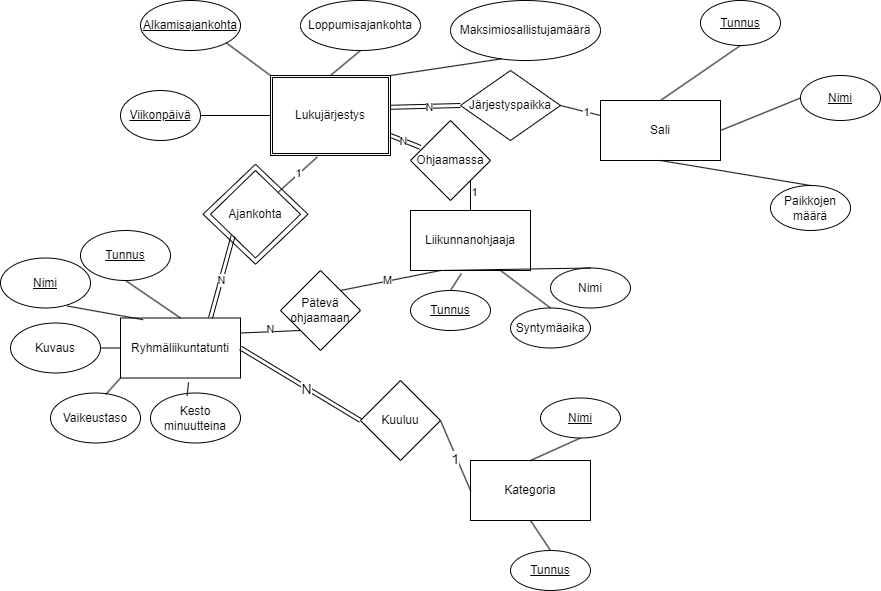

The diagram above was exported from draw.io. Its source (the exported page's mxGraphModel, read from the mxfile embedded in the PNG):
<mxGraphModel dx="1379" dy="681" grid="1" gridSize="10" guides="1" tooltips="1" connect="1" arrows="1" fold="1" page="1" pageScale="1" pageWidth="1100" pageHeight="1700" math="0" shadow="0" extFonts="Permanent Marker^https://fonts.googleapis.com/css?family=Permanent+Marker">
  <root>
    <mxCell id="0" />
    <mxCell id="1" parent="0" />
    <mxCell id="hoKp_aBCwv73cSHjvIHm-48" value="" style="rhombus;whiteSpace=wrap;html=1;shadow=0;" vertex="1" parent="1">
      <mxGeometry x="292.5" y="213.75" width="105" height="100" as="geometry" />
    </mxCell>
    <mxCell id="OAKv7M_yL67Wi-f2tzMM-1" value="Ryhmäliikuntatunti" style="rounded=0;whiteSpace=wrap;html=1;" parent="1" vertex="1">
      <mxGeometry x="210" y="367.5" width="120" height="60" as="geometry" />
    </mxCell>
    <mxCell id="OAKv7M_yL67Wi-f2tzMM-2" value="Kategoria" style="rounded=0;whiteSpace=wrap;html=1;" parent="1" vertex="1">
      <mxGeometry x="560" y="510" width="120" height="60" as="geometry" />
    </mxCell>
    <mxCell id="OAKv7M_yL67Wi-f2tzMM-3" value="Liikunnanohjaaja" style="rounded=0;whiteSpace=wrap;html=1;" parent="1" vertex="1">
      <mxGeometry x="500" y="260" width="120" height="60" as="geometry" />
    </mxCell>
    <mxCell id="OAKv7M_yL67Wi-f2tzMM-4" value="Sali" style="rounded=0;whiteSpace=wrap;html=1;" parent="1" vertex="1">
      <mxGeometry x="690" y="150" width="120" height="60" as="geometry" />
    </mxCell>
    <mxCell id="OAKv7M_yL67Wi-f2tzMM-5" value="&lt;u&gt;Tunnus&lt;/u&gt;" style="ellipse;whiteSpace=wrap;html=1;" parent="1" vertex="1">
      <mxGeometry x="170" y="280" width="90" height="50" as="geometry" />
    </mxCell>
    <mxCell id="OAKv7M_yL67Wi-f2tzMM-7" value="&lt;u&gt;Nimi&lt;/u&gt;" style="ellipse;whiteSpace=wrap;html=1;" parent="1" vertex="1">
      <mxGeometry x="90" y="307.5" width="90" height="50" as="geometry" />
    </mxCell>
    <mxCell id="OAKv7M_yL67Wi-f2tzMM-8" value="Kuvaus" style="ellipse;whiteSpace=wrap;html=1;" parent="1" vertex="1">
      <mxGeometry x="100" y="372.5" width="90" height="50" as="geometry" />
    </mxCell>
    <mxCell id="OAKv7M_yL67Wi-f2tzMM-9" value="Vaikeustaso" style="ellipse;whiteSpace=wrap;html=1;" parent="1" vertex="1">
      <mxGeometry x="140" y="442.5" width="90" height="50" as="geometry" />
    </mxCell>
    <mxCell id="OAKv7M_yL67Wi-f2tzMM-10" value="Kesto minuutteina" style="ellipse;whiteSpace=wrap;html=1;" parent="1" vertex="1">
      <mxGeometry x="240" y="442.5" width="90" height="50" as="geometry" />
    </mxCell>
    <mxCell id="OAKv7M_yL67Wi-f2tzMM-11" value="" style="endArrow=none;html=1;rounded=0;entryX=0.5;entryY=1;entryDx=0;entryDy=0;exitX=0.5;exitY=0;exitDx=0;exitDy=0;" parent="1" source="OAKv7M_yL67Wi-f2tzMM-1" target="OAKv7M_yL67Wi-f2tzMM-5" edge="1">
      <mxGeometry width="50" height="50" relative="1" as="geometry">
        <mxPoint x="245" y="382.5" as="sourcePoint" />
        <mxPoint x="295" y="332.5" as="targetPoint" />
      </mxGeometry>
    </mxCell>
    <mxCell id="OAKv7M_yL67Wi-f2tzMM-12" value="" style="endArrow=none;html=1;rounded=0;entryX=0.741;entryY=0.96;entryDx=0;entryDy=0;entryPerimeter=0;exitX=0.189;exitY=0.028;exitDx=0;exitDy=0;exitPerimeter=0;" parent="1" source="OAKv7M_yL67Wi-f2tzMM-1" target="OAKv7M_yL67Wi-f2tzMM-7" edge="1">
      <mxGeometry width="50" height="50" relative="1" as="geometry">
        <mxPoint x="340" y="422.5" as="sourcePoint" />
        <mxPoint x="390" y="372.5" as="targetPoint" />
      </mxGeometry>
    </mxCell>
    <mxCell id="OAKv7M_yL67Wi-f2tzMM-13" value="" style="endArrow=none;html=1;rounded=0;entryX=0;entryY=0.5;entryDx=0;entryDy=0;exitX=1;exitY=0.5;exitDx=0;exitDy=0;" parent="1" source="OAKv7M_yL67Wi-f2tzMM-8" target="OAKv7M_yL67Wi-f2tzMM-1" edge="1">
      <mxGeometry width="50" height="50" relative="1" as="geometry">
        <mxPoint x="340" y="422.5" as="sourcePoint" />
        <mxPoint x="390" y="372.5" as="targetPoint" />
      </mxGeometry>
    </mxCell>
    <mxCell id="OAKv7M_yL67Wi-f2tzMM-14" value="" style="endArrow=none;html=1;rounded=0;entryX=0;entryY=1;entryDx=0;entryDy=0;exitX=0.615;exitY=0.027;exitDx=0;exitDy=0;exitPerimeter=0;" parent="1" source="OAKv7M_yL67Wi-f2tzMM-9" target="OAKv7M_yL67Wi-f2tzMM-1" edge="1">
      <mxGeometry width="50" height="50" relative="1" as="geometry">
        <mxPoint x="340" y="422.5" as="sourcePoint" />
        <mxPoint x="390" y="372.5" as="targetPoint" />
      </mxGeometry>
    </mxCell>
    <mxCell id="OAKv7M_yL67Wi-f2tzMM-15" value="" style="endArrow=none;html=1;rounded=0;exitX=0.567;exitY=1.072;exitDx=0;exitDy=0;exitPerimeter=0;entryX=0.407;entryY=0.053;entryDx=0;entryDy=0;entryPerimeter=0;" parent="1" source="OAKv7M_yL67Wi-f2tzMM-1" target="OAKv7M_yL67Wi-f2tzMM-10" edge="1">
      <mxGeometry width="50" height="50" relative="1" as="geometry">
        <mxPoint x="340" y="422.5" as="sourcePoint" />
        <mxPoint x="390" y="372.5" as="targetPoint" />
      </mxGeometry>
    </mxCell>
    <mxCell id="OAKv7M_yL67Wi-f2tzMM-17" value="&lt;u&gt;Nimi&lt;/u&gt;" style="ellipse;whiteSpace=wrap;html=1;" parent="1" vertex="1">
      <mxGeometry x="630" y="447.5" width="80" height="40" as="geometry" />
    </mxCell>
    <mxCell id="OAKv7M_yL67Wi-f2tzMM-18" value="&lt;u&gt;Tunnus&lt;/u&gt;" style="ellipse;whiteSpace=wrap;html=1;" parent="1" vertex="1">
      <mxGeometry x="600" y="600" width="80" height="40" as="geometry" />
    </mxCell>
    <mxCell id="OAKv7M_yL67Wi-f2tzMM-21" value="" style="endArrow=none;html=1;rounded=0;entryX=0.5;entryY=1;entryDx=0;entryDy=0;exitX=0.5;exitY=0;exitDx=0;exitDy=0;" parent="1" source="OAKv7M_yL67Wi-f2tzMM-18" target="OAKv7M_yL67Wi-f2tzMM-2" edge="1">
      <mxGeometry width="50" height="50" relative="1" as="geometry">
        <mxPoint x="450" y="432.5" as="sourcePoint" />
        <mxPoint x="500" y="382.5" as="targetPoint" />
      </mxGeometry>
    </mxCell>
    <mxCell id="OAKv7M_yL67Wi-f2tzMM-22" value="" style="endArrow=none;html=1;rounded=0;entryX=0.5;entryY=1;entryDx=0;entryDy=0;exitX=0.5;exitY=0;exitDx=0;exitDy=0;" parent="1" source="OAKv7M_yL67Wi-f2tzMM-2" target="OAKv7M_yL67Wi-f2tzMM-17" edge="1">
      <mxGeometry width="50" height="50" relative="1" as="geometry">
        <mxPoint x="450" y="432.5" as="sourcePoint" />
        <mxPoint x="500" y="382.5" as="targetPoint" />
      </mxGeometry>
    </mxCell>
    <mxCell id="OAKv7M_yL67Wi-f2tzMM-23" value="&lt;u&gt;Tunnus&lt;/u&gt;" style="ellipse;whiteSpace=wrap;html=1;" parent="1" vertex="1">
      <mxGeometry x="500" y="340" width="80" height="40" as="geometry" />
    </mxCell>
    <mxCell id="OAKv7M_yL67Wi-f2tzMM-24" value="Nimi" style="ellipse;whiteSpace=wrap;html=1;" parent="1" vertex="1">
      <mxGeometry x="640" y="317.5" width="80" height="40" as="geometry" />
    </mxCell>
    <mxCell id="OAKv7M_yL67Wi-f2tzMM-25" value="Syntymäaika" style="ellipse;whiteSpace=wrap;html=1;" parent="1" vertex="1">
      <mxGeometry x="600" y="357.5" width="80" height="40" as="geometry" />
    </mxCell>
    <mxCell id="OAKv7M_yL67Wi-f2tzMM-26" value="" style="endArrow=none;html=1;rounded=0;entryX=0.5;entryY=0;entryDx=0;entryDy=0;exitX=0.424;exitY=1.05;exitDx=0;exitDy=0;exitPerimeter=0;" parent="1" source="OAKv7M_yL67Wi-f2tzMM-3" target="OAKv7M_yL67Wi-f2tzMM-23" edge="1">
      <mxGeometry width="50" height="50" relative="1" as="geometry">
        <mxPoint x="550" y="422.5" as="sourcePoint" />
        <mxPoint x="600" y="372.5" as="targetPoint" />
      </mxGeometry>
    </mxCell>
    <mxCell id="OAKv7M_yL67Wi-f2tzMM-27" value="" style="endArrow=none;html=1;rounded=0;entryX=0.25;entryY=1;entryDx=0;entryDy=0;exitX=0.5;exitY=0;exitDx=0;exitDy=0;" parent="1" source="OAKv7M_yL67Wi-f2tzMM-24" target="OAKv7M_yL67Wi-f2tzMM-3" edge="1">
      <mxGeometry width="50" height="50" relative="1" as="geometry">
        <mxPoint x="550" y="422.5" as="sourcePoint" />
        <mxPoint x="600" y="372.5" as="targetPoint" />
      </mxGeometry>
    </mxCell>
    <mxCell id="OAKv7M_yL67Wi-f2tzMM-28" value="" style="endArrow=none;html=1;rounded=0;entryX=0.75;entryY=1;entryDx=0;entryDy=0;exitX=0.5;exitY=0;exitDx=0;exitDy=0;" parent="1" source="OAKv7M_yL67Wi-f2tzMM-25" target="OAKv7M_yL67Wi-f2tzMM-3" edge="1">
      <mxGeometry width="50" height="50" relative="1" as="geometry">
        <mxPoint x="550" y="422.5" as="sourcePoint" />
        <mxPoint x="600" y="372.5" as="targetPoint" />
      </mxGeometry>
    </mxCell>
    <mxCell id="OAKv7M_yL67Wi-f2tzMM-29" value="&lt;u&gt;Tunnus&lt;/u&gt;" style="ellipse;whiteSpace=wrap;html=1;" parent="1" vertex="1">
      <mxGeometry x="790" y="50" width="80" height="45" as="geometry" />
    </mxCell>
    <mxCell id="OAKv7M_yL67Wi-f2tzMM-31" value="&lt;u&gt;Nimi&lt;/u&gt;" style="ellipse;whiteSpace=wrap;html=1;" parent="1" vertex="1">
      <mxGeometry x="890" y="125" width="80" height="45" as="geometry" />
    </mxCell>
    <mxCell id="OAKv7M_yL67Wi-f2tzMM-32" value="Paikkojen määrä" style="ellipse;whiteSpace=wrap;html=1;" parent="1" vertex="1">
      <mxGeometry x="860" y="235" width="80" height="45" as="geometry" />
    </mxCell>
    <mxCell id="OAKv7M_yL67Wi-f2tzMM-33" value="" style="endArrow=none;html=1;rounded=0;entryX=0.5;entryY=1;entryDx=0;entryDy=0;exitX=0.5;exitY=0;exitDx=0;exitDy=0;" parent="1" source="OAKv7M_yL67Wi-f2tzMM-4" target="OAKv7M_yL67Wi-f2tzMM-29" edge="1">
      <mxGeometry width="50" height="50" relative="1" as="geometry">
        <mxPoint x="520" y="260" as="sourcePoint" />
        <mxPoint x="570" y="210" as="targetPoint" />
      </mxGeometry>
    </mxCell>
    <mxCell id="OAKv7M_yL67Wi-f2tzMM-34" value="" style="endArrow=none;html=1;rounded=0;exitX=0.5;exitY=0;exitDx=0;exitDy=0;entryX=0.5;entryY=1;entryDx=0;entryDy=0;" parent="1" source="OAKv7M_yL67Wi-f2tzMM-32" target="OAKv7M_yL67Wi-f2tzMM-4" edge="1">
      <mxGeometry width="50" height="50" relative="1" as="geometry">
        <mxPoint x="520" y="260" as="sourcePoint" />
        <mxPoint x="570" y="210" as="targetPoint" />
      </mxGeometry>
    </mxCell>
    <mxCell id="OAKv7M_yL67Wi-f2tzMM-35" value="" style="endArrow=none;html=1;rounded=0;entryX=0;entryY=0.5;entryDx=0;entryDy=0;exitX=1;exitY=0.5;exitDx=0;exitDy=0;" parent="1" source="OAKv7M_yL67Wi-f2tzMM-4" target="OAKv7M_yL67Wi-f2tzMM-31" edge="1">
      <mxGeometry width="50" height="50" relative="1" as="geometry">
        <mxPoint x="520" y="260" as="sourcePoint" />
        <mxPoint x="570" y="210" as="targetPoint" />
      </mxGeometry>
    </mxCell>
    <mxCell id="OAKv7M_yL67Wi-f2tzMM-36" value="Kuuluu" style="rhombus;whiteSpace=wrap;html=1;" parent="1" vertex="1">
      <mxGeometry x="450" y="430" width="80" height="80" as="geometry" />
    </mxCell>
    <mxCell id="OAKv7M_yL67Wi-f2tzMM-37" value="" style="endArrow=none;html=1;rounded=0;exitX=1;exitY=0.5;exitDx=0;exitDy=0;entryX=0;entryY=0.5;entryDx=0;entryDy=0;" parent="1" source="OAKv7M_yL67Wi-f2tzMM-36" target="OAKv7M_yL67Wi-f2tzMM-2" edge="1">
      <mxGeometry width="50" height="50" relative="1" as="geometry">
        <mxPoint x="610" y="412.5" as="sourcePoint" />
        <mxPoint x="660" y="362.5" as="targetPoint" />
      </mxGeometry>
    </mxCell>
    <mxCell id="OAKv7M_yL67Wi-f2tzMM-42" value="1" style="edgeLabel;html=1;align=center;verticalAlign=middle;resizable=0;points=[];fontSize=14;" parent="OAKv7M_yL67Wi-f2tzMM-37" vertex="1" connectable="0">
      <mxGeometry x="0.0407" y="-3" relative="1" as="geometry">
        <mxPoint x="1" as="offset" />
      </mxGeometry>
    </mxCell>
    <mxCell id="OAKv7M_yL67Wi-f2tzMM-40" value="" style="shape=link;html=1;rounded=0;exitX=1;exitY=0.5;exitDx=0;exitDy=0;entryX=0;entryY=0.5;entryDx=0;entryDy=0;" parent="1" source="OAKv7M_yL67Wi-f2tzMM-1" edge="1" target="OAKv7M_yL67Wi-f2tzMM-36">
      <mxGeometry width="100" relative="1" as="geometry">
        <mxPoint x="590" y="392.5" as="sourcePoint" />
        <mxPoint x="390" y="397.5" as="targetPoint" />
      </mxGeometry>
    </mxCell>
    <mxCell id="OAKv7M_yL67Wi-f2tzMM-41" value="N" style="edgeLabel;html=1;align=center;verticalAlign=middle;resizable=0;points=[];fontSize=14;" parent="OAKv7M_yL67Wi-f2tzMM-40" vertex="1" connectable="0">
      <mxGeometry x="0.0852" y="-2" relative="1" as="geometry">
        <mxPoint x="1" as="offset" />
      </mxGeometry>
    </mxCell>
    <mxCell id="hoKp_aBCwv73cSHjvIHm-1" value="Pätevä ohjaamaan" style="rhombus;whiteSpace=wrap;html=1;" vertex="1" parent="1">
      <mxGeometry x="370" y="320" width="80" height="80" as="geometry" />
    </mxCell>
    <mxCell id="hoKp_aBCwv73cSHjvIHm-3" value="" style="endArrow=none;html=1;rounded=0;exitX=1;exitY=0.25;exitDx=0;exitDy=0;entryX=0;entryY=1;entryDx=0;entryDy=0;" edge="1" parent="1" source="OAKv7M_yL67Wi-f2tzMM-1" target="hoKp_aBCwv73cSHjvIHm-1">
      <mxGeometry width="50" height="50" relative="1" as="geometry">
        <mxPoint x="500" y="432.5" as="sourcePoint" />
        <mxPoint x="550" y="382.5" as="targetPoint" />
      </mxGeometry>
    </mxCell>
    <mxCell id="hoKp_aBCwv73cSHjvIHm-6" value="N" style="edgeLabel;html=1;align=center;verticalAlign=middle;resizable=0;points=[];" vertex="1" connectable="0" parent="hoKp_aBCwv73cSHjvIHm-3">
      <mxGeometry x="-0.045" y="4" relative="1" as="geometry">
        <mxPoint y="1" as="offset" />
      </mxGeometry>
    </mxCell>
    <mxCell id="hoKp_aBCwv73cSHjvIHm-8" value="N" style="edgeLabel;html=1;align=center;verticalAlign=middle;resizable=0;points=[];" vertex="1" connectable="0" parent="hoKp_aBCwv73cSHjvIHm-3">
      <mxGeometry x="-0.045" y="4" relative="1" as="geometry">
        <mxPoint y="1" as="offset" />
      </mxGeometry>
    </mxCell>
    <mxCell id="hoKp_aBCwv73cSHjvIHm-4" value="" style="endArrow=none;html=1;rounded=0;exitX=1;exitY=0;exitDx=0;exitDy=0;entryX=0.25;entryY=1;entryDx=0;entryDy=0;" edge="1" parent="1" source="hoKp_aBCwv73cSHjvIHm-1" target="OAKv7M_yL67Wi-f2tzMM-3">
      <mxGeometry width="50" height="50" relative="1" as="geometry">
        <mxPoint x="500" y="432.5" as="sourcePoint" />
        <mxPoint x="550" y="382.5" as="targetPoint" />
      </mxGeometry>
    </mxCell>
    <mxCell id="hoKp_aBCwv73cSHjvIHm-5" value="M" style="edgeLabel;html=1;align=center;verticalAlign=middle;resizable=0;points=[];" vertex="1" connectable="0" parent="hoKp_aBCwv73cSHjvIHm-4">
      <mxGeometry x="-0.0833" y="2" relative="1" as="geometry">
        <mxPoint x="1" as="offset" />
      </mxGeometry>
    </mxCell>
    <mxCell id="hoKp_aBCwv73cSHjvIHm-10" value="&lt;u&gt;Alkamisajankohta&lt;/u&gt;" style="ellipse;whiteSpace=wrap;html=1;" vertex="1" parent="1">
      <mxGeometry x="230" y="50" width="100" height="50" as="geometry" />
    </mxCell>
    <mxCell id="hoKp_aBCwv73cSHjvIHm-12" value="&lt;u&gt;Viikonpäivä&lt;/u&gt;" style="ellipse;whiteSpace=wrap;html=1;" vertex="1" parent="1">
      <mxGeometry x="210" y="140" width="80" height="50" as="geometry" />
    </mxCell>
    <mxCell id="hoKp_aBCwv73cSHjvIHm-13" value="Loppumisajankohta" style="ellipse;whiteSpace=wrap;html=1;" vertex="1" parent="1">
      <mxGeometry x="390" y="50" width="120" height="50" as="geometry" />
    </mxCell>
    <mxCell id="hoKp_aBCwv73cSHjvIHm-14" value="Maksimiosallistujamäärä" style="ellipse;whiteSpace=wrap;html=1;" vertex="1" parent="1">
      <mxGeometry x="540" y="50" width="150" height="60" as="geometry" />
    </mxCell>
    <mxCell id="hoKp_aBCwv73cSHjvIHm-15" value="" style="endArrow=none;html=1;rounded=0;entryX=0;entryY=0.5;entryDx=0;entryDy=0;exitX=1;exitY=0.5;exitDx=0;exitDy=0;" edge="1" parent="1" source="hoKp_aBCwv73cSHjvIHm-12" target="hoKp_aBCwv73cSHjvIHm-24">
      <mxGeometry width="50" height="50" relative="1" as="geometry">
        <mxPoint x="570" y="350" as="sourcePoint" />
        <mxPoint x="360" y="160" as="targetPoint" />
      </mxGeometry>
    </mxCell>
    <mxCell id="hoKp_aBCwv73cSHjvIHm-16" value="" style="endArrow=none;html=1;rounded=0;entryX=0;entryY=0;entryDx=0;entryDy=0;exitX=1;exitY=1;exitDx=0;exitDy=0;" edge="1" parent="1" source="hoKp_aBCwv73cSHjvIHm-10" target="hoKp_aBCwv73cSHjvIHm-24">
      <mxGeometry width="50" height="50" relative="1" as="geometry">
        <mxPoint x="570" y="350" as="sourcePoint" />
        <mxPoint x="360" y="130" as="targetPoint" />
      </mxGeometry>
    </mxCell>
    <mxCell id="hoKp_aBCwv73cSHjvIHm-17" value="" style="endArrow=none;html=1;rounded=0;entryX=0.5;entryY=0;entryDx=0;entryDy=0;exitX=0.5;exitY=1;exitDx=0;exitDy=0;" edge="1" parent="1" source="hoKp_aBCwv73cSHjvIHm-13" target="hoKp_aBCwv73cSHjvIHm-24">
      <mxGeometry width="50" height="50" relative="1" as="geometry">
        <mxPoint x="570" y="350" as="sourcePoint" />
        <mxPoint x="420" y="130" as="targetPoint" />
      </mxGeometry>
    </mxCell>
    <mxCell id="hoKp_aBCwv73cSHjvIHm-18" value="" style="endArrow=none;html=1;rounded=0;entryX=0.341;entryY=0.972;entryDx=0;entryDy=0;entryPerimeter=0;exitX=1;exitY=0;exitDx=0;exitDy=0;" edge="1" parent="1" source="hoKp_aBCwv73cSHjvIHm-24" target="hoKp_aBCwv73cSHjvIHm-14">
      <mxGeometry width="50" height="50" relative="1" as="geometry">
        <mxPoint x="480" y="145" as="sourcePoint" />
        <mxPoint x="620" y="300" as="targetPoint" />
      </mxGeometry>
    </mxCell>
    <mxCell id="hoKp_aBCwv73cSHjvIHm-19" value="" style="rhombus;whiteSpace=wrap;html=1;shape=link;" vertex="1" parent="1">
      <mxGeometry x="320" y="230" width="80" height="80" as="geometry" />
    </mxCell>
    <mxCell id="hoKp_aBCwv73cSHjvIHm-20" value="Ajankohta" style="rhombus;whiteSpace=wrap;html=1;" vertex="1" parent="1">
      <mxGeometry x="300" y="220" width="90" height="87.5" as="geometry" />
    </mxCell>
    <mxCell id="hoKp_aBCwv73cSHjvIHm-22" value="" style="endArrow=none;html=1;rounded=0;entryX=0.39;entryY=1.019;entryDx=0;entryDy=0;entryPerimeter=0;exitX=1;exitY=0;exitDx=0;exitDy=0;" edge="1" parent="1" source="hoKp_aBCwv73cSHjvIHm-20" target="hoKp_aBCwv73cSHjvIHm-24">
      <mxGeometry width="50" height="50" relative="1" as="geometry">
        <mxPoint x="580" y="360" as="sourcePoint" />
        <mxPoint x="402.3599999999999" y="188.80000000000007" as="targetPoint" />
      </mxGeometry>
    </mxCell>
    <mxCell id="hoKp_aBCwv73cSHjvIHm-33" value="1" style="edgeLabel;html=1;align=center;verticalAlign=middle;resizable=0;points=[];" vertex="1" connectable="0" parent="hoKp_aBCwv73cSHjvIHm-22">
      <mxGeometry x="0.0469" y="1" relative="1" as="geometry">
        <mxPoint as="offset" />
      </mxGeometry>
    </mxCell>
    <mxCell id="hoKp_aBCwv73cSHjvIHm-24" value="Lukujärjestys" style="shape=ext;double=1;rounded=0;whiteSpace=wrap;html=1;" vertex="1" parent="1">
      <mxGeometry x="360" y="125" width="120" height="80" as="geometry" />
    </mxCell>
    <mxCell id="hoKp_aBCwv73cSHjvIHm-25" value="Ohjaamassa" style="rhombus;whiteSpace=wrap;html=1;" vertex="1" parent="1">
      <mxGeometry x="500" y="170" width="80" height="80" as="geometry" />
    </mxCell>
    <mxCell id="hoKp_aBCwv73cSHjvIHm-27" value="" style="shape=link;html=1;rounded=0;exitX=1;exitY=0.75;exitDx=0;exitDy=0;entryX=0.124;entryY=0.335;entryDx=0;entryDy=0;entryPerimeter=0;" edge="1" parent="1" source="hoKp_aBCwv73cSHjvIHm-24" target="hoKp_aBCwv73cSHjvIHm-25">
      <mxGeometry width="100" relative="1" as="geometry">
        <mxPoint x="440" y="220" as="sourcePoint" />
        <mxPoint x="540" y="220" as="targetPoint" />
      </mxGeometry>
    </mxCell>
    <mxCell id="hoKp_aBCwv73cSHjvIHm-29" value="N" style="edgeLabel;html=1;align=center;verticalAlign=middle;resizable=0;points=[];" vertex="1" connectable="0" parent="hoKp_aBCwv73cSHjvIHm-27">
      <mxGeometry x="-0.1727" y="-1" relative="1" as="geometry">
        <mxPoint as="offset" />
      </mxGeometry>
    </mxCell>
    <mxCell id="hoKp_aBCwv73cSHjvIHm-30" value="" style="endArrow=none;html=1;rounded=0;entryX=1;entryY=1;entryDx=0;entryDy=0;exitX=0.5;exitY=0;exitDx=0;exitDy=0;" edge="1" parent="1" source="OAKv7M_yL67Wi-f2tzMM-3" target="hoKp_aBCwv73cSHjvIHm-25">
      <mxGeometry width="50" height="50" relative="1" as="geometry">
        <mxPoint x="550" y="410" as="sourcePoint" />
        <mxPoint x="600" y="360" as="targetPoint" />
      </mxGeometry>
    </mxCell>
    <mxCell id="hoKp_aBCwv73cSHjvIHm-32" value="1" style="edgeLabel;html=1;align=center;verticalAlign=middle;resizable=0;points=[];" vertex="1" connectable="0" parent="hoKp_aBCwv73cSHjvIHm-30">
      <mxGeometry x="0.2519" y="-3" relative="1" as="geometry">
        <mxPoint as="offset" />
      </mxGeometry>
    </mxCell>
    <mxCell id="hoKp_aBCwv73cSHjvIHm-34" value="" style="shape=link;html=1;rounded=0;exitX=0;exitY=1;exitDx=0;exitDy=0;entryX=0.75;entryY=0;entryDx=0;entryDy=0;" edge="1" parent="1" source="hoKp_aBCwv73cSHjvIHm-20" target="OAKv7M_yL67Wi-f2tzMM-1">
      <mxGeometry width="100" relative="1" as="geometry">
        <mxPoint x="530" y="370" as="sourcePoint" />
        <mxPoint x="630" y="370" as="targetPoint" />
      </mxGeometry>
    </mxCell>
    <mxCell id="hoKp_aBCwv73cSHjvIHm-35" value="N" style="edgeLabel;html=1;align=center;verticalAlign=middle;resizable=0;points=[];" vertex="1" connectable="0" parent="hoKp_aBCwv73cSHjvIHm-34">
      <mxGeometry x="0.0556" relative="1" as="geometry">
        <mxPoint as="offset" />
      </mxGeometry>
    </mxCell>
    <mxCell id="hoKp_aBCwv73cSHjvIHm-40" value="Järjestyspaikka" style="rhombus;whiteSpace=wrap;html=1;" vertex="1" parent="1">
      <mxGeometry x="550" y="120" width="100" height="70" as="geometry" />
    </mxCell>
    <mxCell id="hoKp_aBCwv73cSHjvIHm-41" value="" style="shape=link;html=1;rounded=0;exitX=1.005;exitY=0.397;exitDx=0;exitDy=0;exitPerimeter=0;entryX=0;entryY=0.5;entryDx=0;entryDy=0;" edge="1" parent="1" source="hoKp_aBCwv73cSHjvIHm-24" target="hoKp_aBCwv73cSHjvIHm-40">
      <mxGeometry width="100" relative="1" as="geometry">
        <mxPoint x="530" y="370" as="sourcePoint" />
        <mxPoint x="630" y="370" as="targetPoint" />
      </mxGeometry>
    </mxCell>
    <mxCell id="hoKp_aBCwv73cSHjvIHm-42" value="N" style="edgeLabel;html=1;align=center;verticalAlign=middle;resizable=0;points=[];" vertex="1" connectable="0" parent="hoKp_aBCwv73cSHjvIHm-41">
      <mxGeometry x="0.0998" y="-1" relative="1" as="geometry">
        <mxPoint x="-1" as="offset" />
      </mxGeometry>
    </mxCell>
    <mxCell id="hoKp_aBCwv73cSHjvIHm-43" value="" style="endArrow=none;html=1;rounded=0;entryX=1;entryY=0.5;entryDx=0;entryDy=0;exitX=0;exitY=0.25;exitDx=0;exitDy=0;" edge="1" parent="1" source="OAKv7M_yL67Wi-f2tzMM-4" target="hoKp_aBCwv73cSHjvIHm-40">
      <mxGeometry width="50" height="50" relative="1" as="geometry">
        <mxPoint x="550" y="390" as="sourcePoint" />
        <mxPoint x="600" y="340" as="targetPoint" />
      </mxGeometry>
    </mxCell>
    <mxCell id="hoKp_aBCwv73cSHjvIHm-44" value="!" style="edgeLabel;html=1;align=center;verticalAlign=middle;resizable=0;points=[];" vertex="1" connectable="0" parent="hoKp_aBCwv73cSHjvIHm-43">
      <mxGeometry x="-0.1974" y="2" relative="1" as="geometry">
        <mxPoint x="-1" as="offset" />
      </mxGeometry>
    </mxCell>
    <mxCell id="hoKp_aBCwv73cSHjvIHm-46" value="1" style="edgeLabel;html=1;align=center;verticalAlign=middle;resizable=0;points=[];" vertex="1" connectable="0" parent="hoKp_aBCwv73cSHjvIHm-43">
      <mxGeometry x="-0.3072" relative="1" as="geometry">
        <mxPoint as="offset" />
      </mxGeometry>
    </mxCell>
  </root>
</mxGraphModel>